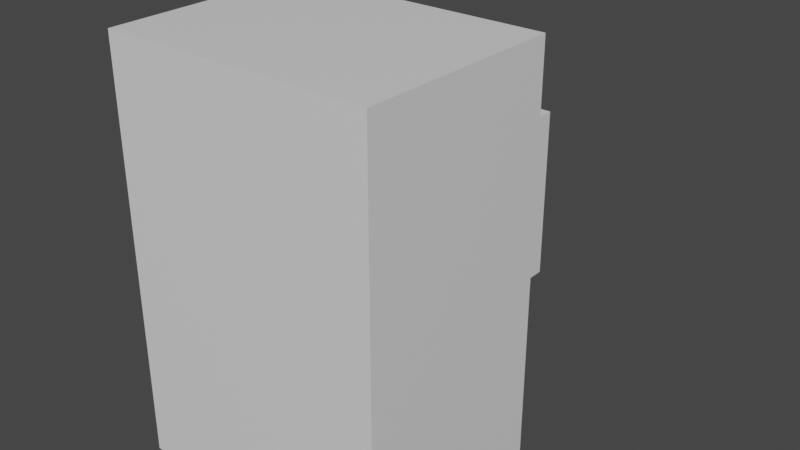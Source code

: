 # Source: SubShip2.blend  (saved by Blender 2.93.20; exported with 4.5.12 LTS)
import bpy
from mathutils import Matrix  # noqa: F401  (used for matrix-valued properties, if any)

bpy.ops.wm.read_factory_settings(use_empty=True)
scene = bpy.context.scene
scene.name = 'Scene'

# ---- collections
col_collection = bpy.data.collections.new('Collection'); scene.collection.children.link(col_collection)

# ---- materials (node trees are filled in below, after node groups)
mat_material = bpy.data.materials.new('Material')
mat_material.alpha_threshold = 0.0
mat_material.use_transparent_shadow = False
mat_material.line_color = (0.0, 0.0, 0.0, 1.0)

# ---- material node trees
mat_material.use_nodes = True; mat_material.node_tree.nodes.clear()
_N = mat_material.node_tree.nodes; _L = mat_material.node_tree.links
n0 = _N.new('ShaderNodeOutputMaterial'); n0.name = 'Material Output'; n0.location = (300, 300)
n1 = _N.new('ShaderNodeBsdfPrincipled'); n1.name = 'Principled BSDF'; n1.location = (10, 300)
n1.distribution = 'GGX'
n1.subsurface_method = 'BURLEY'
n1.inputs[2].default_value = 0.4
n1.inputs[3].default_value = 1.45
n1.inputs[27].default_value = (0.0, 0.0, 0.0, 1.0)
n1.inputs[28].default_value = 1.0
_L.new(n1.outputs[0], n0.inputs[0])
n0.is_active_output = True

# ---- world
world_world = bpy.data.worlds.new('World'); scene.world = world_world
world_world.use_nodes = True; world_world.node_tree.nodes.clear()
_N = world_world.node_tree.nodes; _L = world_world.node_tree.links
n0 = _N.new('ShaderNodeOutputWorld'); n0.name = 'World Output'; n0.location = (300, 300)
n1 = _N.new('ShaderNodeBackground'); n1.name = 'Background'; n1.location = (10, 300)
n1.inputs[0].default_value = (0.05088, 0.05088, 0.05088, 1.0)
_L.new(n1.outputs[0], n0.inputs[0])
n0.is_active_output = True
world_world.color = (0.05088, 0.05088, 0.05088)
world_world.use_sun_shadow = False
world_world.sun_shadow_jitter_overblur = 0.0

# ---- meshes
me_cube = bpy.data.meshes.new('Cube')
me_cube.from_pydata([(1.0, 0.5516, 1.64), (1.0, 0.5516, -1.411), (1.0, -1.0, 1.64), (1.0, -1.0, -1.411), (-1.0, 0.5516, 1.64), (-1.0, 0.5516, -1.411), (-1.0, -1.0, 1.64), (-1.0, -1.0, -1.411), (-0.2532, 0.5516, -0.7939), (-0.2532, 1.896, -0.7939), (0.2382, 0.5516, -0.7939), (0.2382, 1.896, -0.7939), (-0.2532, 0.5516, 0.5652), (-0.2532, 1.896, 0.5652), (0.2382, 0.5516, 0.5652), (0.2382, 1.896, 0.5652)], [], [(0, 4, 6, 2), (3, 2, 6, 7), (7, 6, 4, 5), (5, 1, 3, 7), (1, 0, 2, 3), (5, 4, 0, 1), (8, 9, 11, 10), (10, 11, 15, 14), (14, 15, 13, 12), (12, 13, 9, 8), (10, 14, 12, 8), (15, 11, 9, 13)])
_uv = me_cube.uv_layers.new(name='UVMap')
_uv.uv.foreach_set('vector', [0.625, 0.5, 0.875, 0.5, 0.875, 0.75, 0.625, 0.75, 0.375, 0.75, 0.625, 0.75, 0.625, 1.0, 0.375, 1.0, 0.375, 0.0, 0.625, 0.0, 0.625, 0.25, 0.375, 0.25, 0.125, 0.5, 0.375, 0.5, 0.375, 0.75, 0.125, 0.75, 0.375, 0.5, 0.625, 0.5, 0.625, 0.75, 0.375, 0.75, 0.375, 0.25, 0.625, 0.25, 0.625, 0.5, 0.375, 0.5, 0.375, 0.0, 0.625, 0.0, 0.625, 0.25, 0.375, 0.25, 0.375, 0.25, 0.625, 0.25, 0.625, 0.5, 0.375, 0.5, 0.375, 0.5, 0.625, 0.5, 0.625, 0.75, 0.375, 0.75, 0.375, 0.75, 0.625, 0.75, 0.625, 1.0, 0.375, 1.0, 0.125, 0.5, 0.375, 0.5, 0.375, 0.75, 0.125, 0.75, 0.625, 0.5, 0.875, 0.5, 0.875, 0.75, 0.625, 0.75])
me_cube.materials.append(mat_material)
me_cube.use_remesh_preserve_volume = False
me_cube.use_remesh_preserve_attributes = False
me_cube.use_mirror_vertex_groups = False
me_cube.update()

# ---- objects
ob_cube = bpy.data.objects.new('Cube', me_cube)

# ---- transforms, parenting, visibility, modifiers, constraints
ob_cube.location = (0.0, 0.0, 0.0)
ob_cube.lock_rotations_4d = False
ob_cube.empty_display_type = 'ARROWS'
ob_cube.lineart.crease_threshold = 0.0

# ---- collection membership
col_collection.objects.link(ob_cube)

# ---- scene / render settings (as saved in the file)
scene.frame_start = 1; scene.frame_end = 250; scene.frame_set(1)
scene.render.engine = 'BLENDER_EEVEE_NEXT'
scene.cycles.use_denoising = False
scene.cycles.samples = 128
scene.cycles.sampling_pattern = 'TABULATED_SOBOL'
scene.cycles.use_adaptive_sampling = False
scene.cycles.use_light_tree = False
scene.view_settings.view_transform = 'Filmic'
bpy.context.view_layer.update()

# ---- added for rendering (the .blend has no active camera and no usable light): camera, sun
cam_auto = bpy.data.cameras.new('AutoCamera')
cam_auto.lens = 50.0
cam_auto.sensor_width = 36.0
cam_auto.clip_end = 1000.0
ob_auto_camera = bpy.data.objects.new('AutoCamera', cam_auto)
scene.collection.objects.link(ob_auto_camera)
ob_auto_camera.location = (4.30963, -4.72351, 3.56257)
ob_auto_camera.rotation_euler = (1.09748, -7.21219e-08, 0.694738)
scene.camera = ob_auto_camera
light_auto_sun = bpy.data.lights.new('AutoSun', 'SUN')
light_auto_sun.energy = 3.0
light_auto_sun.angle = 0.0523599
ob_auto_sun = bpy.data.objects.new('AutoSun', light_auto_sun)
scene.collection.objects.link(ob_auto_sun)
ob_auto_sun.rotation_euler = (0.872665, 0.174533, 0.523599)
bpy.context.view_layer.update()

